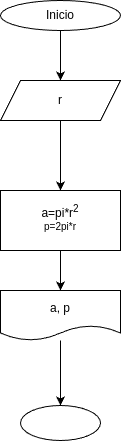

The diagram above was exported from draw.io. Its source (the exported page's mxGraphModel, read from the mxfile embedded in the PNG):
<mxGraphModel dx="532" dy="483" grid="1" gridSize="10" guides="1" tooltips="1" connect="1" arrows="1" fold="1" page="1" pageScale="1" pageWidth="850" pageHeight="1100" math="0" shadow="0">
  <root>
    <mxCell id="0" />
    <mxCell id="1" parent="0" />
    <mxCell id="4" value="" style="edgeStyle=none;html=1;" edge="1" parent="1" source="2" target="3">
      <mxGeometry relative="1" as="geometry" />
    </mxCell>
    <mxCell id="2" value="Inicio" style="ellipse;whiteSpace=wrap;html=1;" vertex="1" parent="1">
      <mxGeometry x="220" y="40" width="120" height="30" as="geometry" />
    </mxCell>
    <mxCell id="6" value="" style="edgeStyle=none;html=1;" edge="1" parent="1" source="3" target="5">
      <mxGeometry relative="1" as="geometry" />
    </mxCell>
    <mxCell id="3" value="r" style="shape=parallelogram;perimeter=parallelogramPerimeter;whiteSpace=wrap;html=1;fixedSize=1;" vertex="1" parent="1">
      <mxGeometry x="220" y="120" width="120" height="40" as="geometry" />
    </mxCell>
    <mxCell id="8" value="" style="edgeStyle=none;html=1;" edge="1" parent="1" source="5" target="7">
      <mxGeometry relative="1" as="geometry" />
    </mxCell>
    <mxCell id="5" value="a=pi*r&lt;sup&gt;2&lt;/sup&gt;&lt;div&gt;&lt;sup&gt;p=2pi*r&lt;/sup&gt;&lt;/div&gt;" style="whiteSpace=wrap;html=1;" vertex="1" parent="1">
      <mxGeometry x="220" y="230" width="120" height="60" as="geometry" />
    </mxCell>
    <mxCell id="10" value="" style="edgeStyle=none;html=1;" edge="1" parent="1" source="7" target="9">
      <mxGeometry relative="1" as="geometry" />
    </mxCell>
    <mxCell id="7" value="a, p" style="shape=document;whiteSpace=wrap;html=1;boundedLbl=1;" vertex="1" parent="1">
      <mxGeometry x="220" y="330" width="120" height="50" as="geometry" />
    </mxCell>
    <mxCell id="9" value="" style="ellipse;whiteSpace=wrap;html=1;" vertex="1" parent="1">
      <mxGeometry x="240" y="445" width="80" height="35" as="geometry" />
    </mxCell>
  </root>
</mxGraphModel>